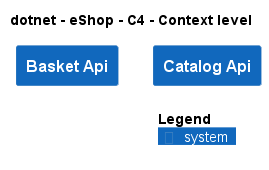

The diagram above was rendered by PlantUML. Its source (embedded in the PNG):
@startuml
!include ..\..\.c4s\C4_Context.puml

AddElementTag("c4interflow:lifecycle:new", $bgColor=green, $fontColor=#ffffff, $borderColor=green, $shadowing="False")
AddElementTag("c4interflow:lifecycle:changed", $bgColor=orange, $fontColor=#ffffff, $borderColor=orange, $shadowing="False")
AddElementTag("c4interflow:lifecycle:removed", $bgColor=red, $fontColor=#ffffff, $borderColor=red, $shadowing="False")

AddRelTag("c4interflow:lifecycle:new", $textColor=green, $lineColor=green)
AddRelTag("c4interflow:lifecycle:changed", $textColor=orange, $lineColor=orange)
AddRelTag("c4interflow:lifecycle:removed", $textColor=red, $lineColor=red)

SHOW_PERSON_PORTRAIT()
LAYOUT_TOP_DOWN()

skinparam linetype polyline

title dotnet - eShop - C4 - Context level

System(dotnet.eShop.Architecture.SoftwareSystems.BasketApi, "Basket Api", "")
System(dotnet.eShop.Architecture.SoftwareSystems.CatalogApi, "Catalog Api", "")



SHOW_LEGEND()
@enduml